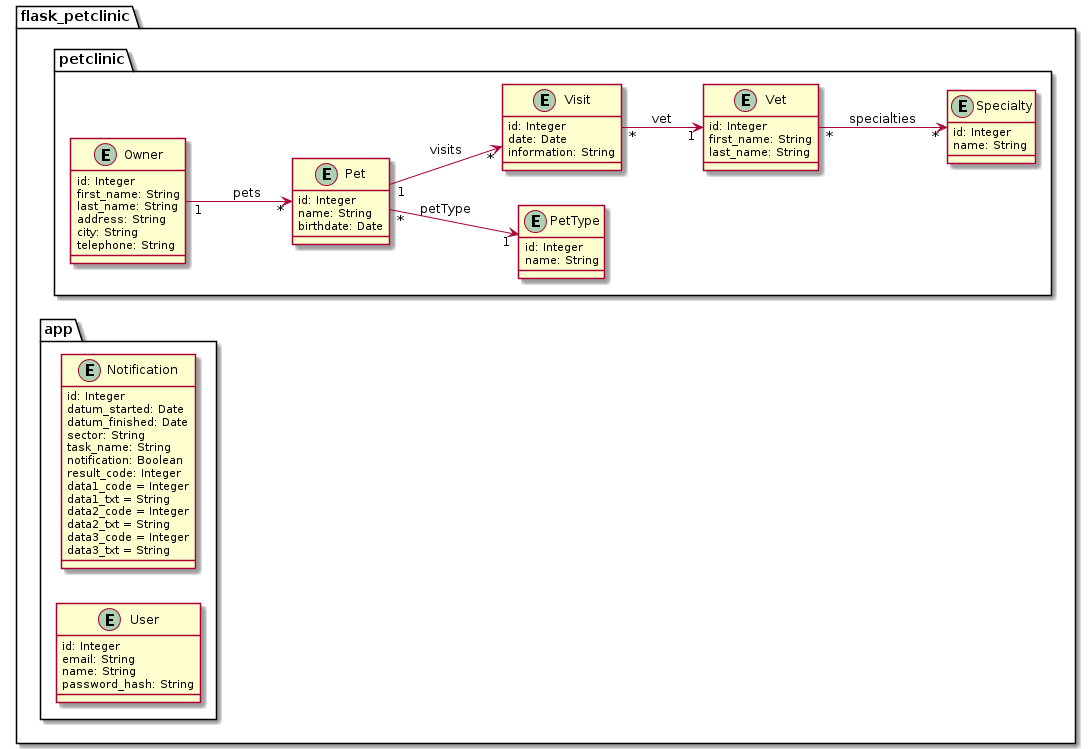

The diagram above was rendered by PlantUML. Its source (embedded in the PNG):
@startuml
left to right direction

package flask_petclinic {

   package petclinic {

        entity Owner {
            id: Integer
            first_name: String
            last_name: String
            address: String
            city: String
            telephone: String
        }

        entity Pet {
            id: Integer
            name: String
            birthdate: Date
        }

        entity PetType {
            id: Integer
            name: String
        }

        entity Visit {
            id: Integer
            date: Date
            information: String
        }

        entity Vet {
            id: Integer
            first_name: String
            last_name: String
        }

        entity Specialty {
            id: Integer
            name: String
        }

        Owner "1" --> "*"  Pet: pets
        Pet "*" --> "1" PetType: petType
        Pet "1" --> "*" Visit: visits
        Visit "*" --> "1" Vet: vet
        Vet "*" --> "*" Specialty: specialties
    }

    package app {

        entity Notification {
            id: Integer
            datum_started: Date
            datum_finished: Date
            sector: String
            task_name: String
            notification: Boolean
            result_code: Integer
            data1_code = Integer
            data1_txt = String
            data2_code = Integer
            data2_txt = String
            data3_code = Integer
            data3_txt = String
        }

        entity User {
            id: Integer
            email: String
            name: String
            password_hash: String
        }
    }

}

@enduml